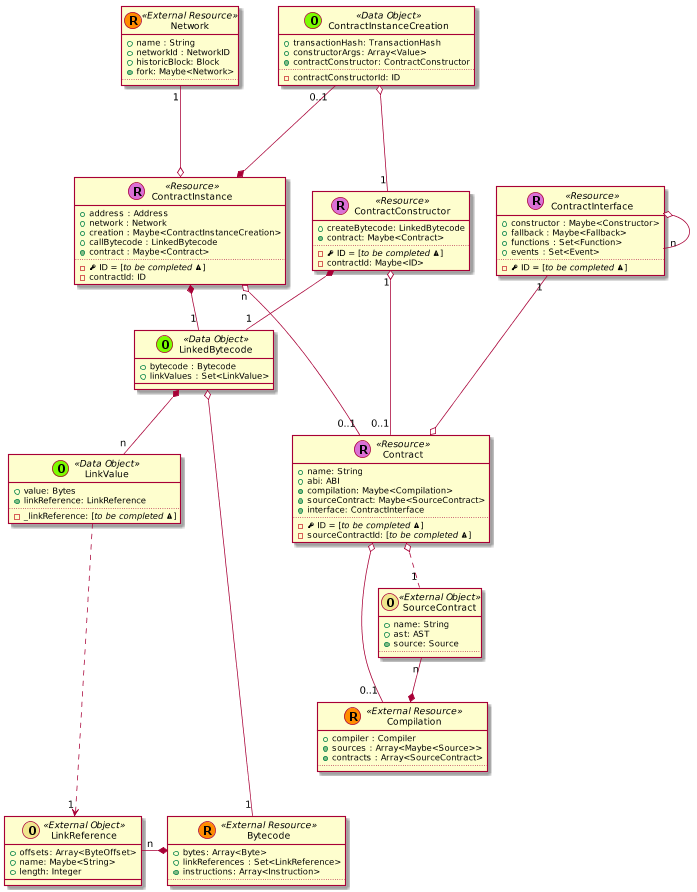

The diagram above was rendered by PlantUML. Its source (embedded in the PNG):
@startuml
scale 0.75





skinparam defaultMonospacedFontName Andale Mono



    class Contract << (R,orchid) Resource >> {
      + name: String
      + abi: ABI
      + {method} compilation: Maybe<Compilation>
      + {method} sourceContract: Maybe<SourceContract>
      + {method} interface: ContractInterface
      ..
      - {field} <&key> ID = [//to be completed <&warning>//]
      - sourceContractId: [//to be completed <&warning>//]
    }


  class ContractInstance << (R,orchid) Resource >> {
    + address : Address
    + network : Network
    + creation : Maybe<ContractInstanceCreation>
    + callBytecode : LinkedBytecode
    + {method} contract : Maybe<Contract>
    ..
    - {field} <&key> ID = [//to be completed <&warning>//]
    - contractId: ID
  }

  ContractInstanceCreation "0..1" ---* ContractInstance

  class ContractInterface << (R,orchid) Resource >> {
    + constructor : Maybe<Constructor>
    + fallback : Maybe<Fallback>
    + functions : Set<Function>
    + events : Set<Event>
    ..
    - {field} <&key> ID = [//to be completed <&warning>//]
  }

  ContractInterface o-- "n" ContractInterface



  class ContractConstructor << (R,orchid) Resource >> {
    + createBytecode: LinkedBytecode
    + {method} contract: Maybe<Contract>
    ..
    - {field} <&key> ID = [//to be completed <&warning>//]
    - contractId: Maybe<ID>
  }



    class Bytecode << (R,darkorange) External Resource >> {
      + bytes: Array<Byte>
      + linkReferences : Set<LinkReference>
      + {method} instructions: Array<Instruction>
      ..
    }






    class Compilation << (R,darkorange) External Resource >> {
      + compiler : Compiler
      + {method} sources : Array<Maybe<Source>>
      + {method} contracts : Array<SourceContract>
      ..
    }

  SourceContract "n" --* Compilation

    class Network << (R,darkorange) External Resource >> {
      + name : String
      + networkId : NetworkID
      + historicBlock: Block
      + {method} fork: Maybe<Network>
      ..
    }








    class LinkedBytecode << (O,lawngreen) Data Object >> {
      + bytecode : Bytecode
      + linkValues : Set<LinkValue>
    }


    class ContractInstanceCreation << (O,lawngreen) Data Object >> {
      + transactionHash: TransactionHash
      + constructorArgs: Array<Value>
      + {method} contractConstructor: ContractConstructor
      ..
      - contractConstructorId: ID
    }

    class LinkValue << (O,lawngreen) Data Object >> {
      + value: Bytes
      + {method} linkReference: LinkReference
      ..
      - _linkReference: [//to be completed <&warning>//]
    }

    class LinkReference << (O,khaki) External Object >> {
      + offsets: Array<ByteOffset>
      + name: Maybe<String>
      + length: Integer
    }



    class SourceContract << (O,khaki) External Object >> {
      + name: String
      + ast: AST
      + {method} source: Source
      ..
    }





  ContractInstance "n" o--- "0..1" Contract

  ContractConstructor "1" o--- "0..1" Contract

  ContractInterface "1" ---o Contract


  Contract o-- "0..1" Compilation
  Contract o.. "1" SourceContract

  LinkedBytecode o---- "1" Bytecode

  LinkedBytecode *-- "n" LinkValue

  LinkReference "n" -* Bytecode

  LinkValue ....> "1" LinkReference



  Network "1" ---o ContractInstance

  ContractInstanceCreation o-- "1" ContractConstructor

  ContractInstance *-- "1" LinkedBytecode

  ContractConstructor *-- "1" LinkedBytecode










@enduml